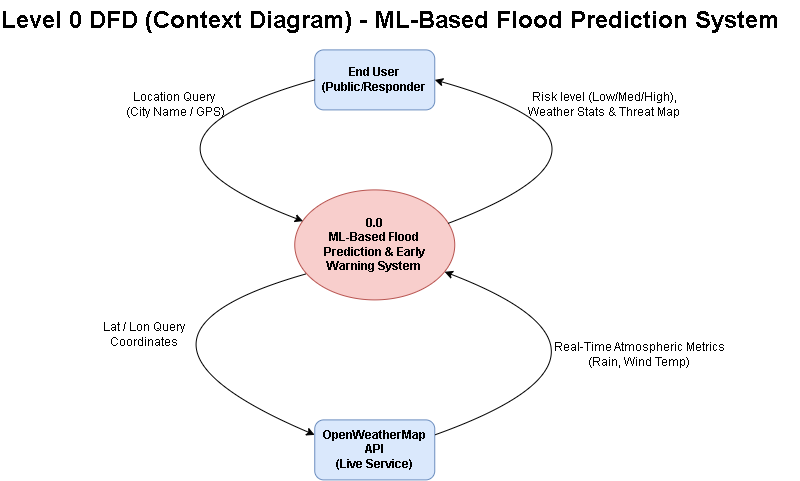

The diagram above was exported from draw.io. Its source (the exported page's mxGraphModel, read from the mxfile embedded in the PNG):
<mxGraphModel dx="1084" dy="592" grid="1" gridSize="10" guides="1" tooltips="1" connect="1" arrows="1" fold="1" page="1" pageScale="1" pageWidth="1100" pageHeight="850" math="0" shadow="0">
  <root>
    <mxCell id="0" />
    <mxCell id="1" parent="0" />
    <mxCell id="o6iWWYngspjcco5Ujq3P-4" parent="1" style="ellipse;whiteSpace=wrap;html=1;shapeInside=1;fillColor=#f8cecc;strokeColor=#b85450;" value="" vertex="1">
      <mxGeometry height="110" width="160" x="355" y="270" as="geometry" />
    </mxCell>
    <mxCell id="o6iWWYngspjcco5Ujq3P-5" parent="1" style="text;html=1;whiteSpace=wrap;strokeColor=none;fillColor=none;align=center;verticalAlign=middle;rounded=0;fontStyle=1" value="0.0&lt;div&gt;ML-Based Flood Prediction &amp;amp; Early Warning System&lt;/div&gt;" vertex="1">
      <mxGeometry height="50" width="140" x="365" y="300" as="geometry" />
    </mxCell>
    <mxCell id="o6iWWYngspjcco5Ujq3P-7" parent="1" style="rounded=1;whiteSpace=wrap;html=1;fillColor=#dae8fc;strokeColor=#6c8ebf;" value="" vertex="1">
      <mxGeometry height="60" width="120" x="375" y="500" as="geometry" />
    </mxCell>
    <mxCell id="o6iWWYngspjcco5Ujq3P-9" parent="1" style="rounded=1;whiteSpace=wrap;html=1;fillColor=#dae8fc;strokeColor=#6c8ebf;" value="" vertex="1">
      <mxGeometry height="60" width="120" x="375" y="130" as="geometry" />
    </mxCell>
    <mxCell id="o6iWWYngspjcco5Ujq3P-10" parent="1" style="text;html=1;whiteSpace=wrap;strokeColor=none;fillColor=none;align=center;verticalAlign=middle;rounded=0;fontStyle=1" value="End User&lt;div&gt;(Public/Responder&lt;/div&gt;" vertex="1">
      <mxGeometry height="60" width="60" x="405" y="130" as="geometry" />
    </mxCell>
    <mxCell id="o6iWWYngspjcco5Ujq3P-11" parent="1" style="text;html=1;whiteSpace=wrap;strokeColor=none;fillColor=none;align=center;verticalAlign=middle;rounded=0;fontStyle=1" value="OpenWeatherMap API&lt;div&gt;(Live Service)&lt;/div&gt;" vertex="1">
      <mxGeometry height="30" width="90" x="390" y="515" as="geometry" />
    </mxCell>
    <mxCell id="o6iWWYngspjcco5Ujq3P-17" parent="1" style="text;html=1;whiteSpace=wrap;overflow=hidden;rounded=0;" value="&lt;h1 style=&quot;margin-top: 0px;&quot;&gt;Level 0 DFD (Context Diagram) - ML-Based Flood Prediction System&lt;/h1&gt;" vertex="1">
      <mxGeometry height="40" width="800" x="60" y="80" as="geometry" />
    </mxCell>
    <mxCell id="FExdA8natiYR8SLqi-4k-19" edge="1" parent="1" source="o6iWWYngspjcco5Ujq3P-4" style="endArrow=none;html=1;rounded=0;curved=1;entryX=0;entryY=0.5;entryDx=0;entryDy=0;exitX=0.052;exitY=0.284;exitDx=0;exitDy=0;exitPerimeter=0;startArrow=classic;startFill=1;endFill=0;" target="o6iWWYngspjcco5Ujq3P-9" value="">
      <mxGeometry height="50" relative="1" width="50" as="geometry">
        <Array as="points">
          <mxPoint x="155" y="222.0399999999998" />
        </Array>
        <mxPoint x="358.0000000000002" y="161.23999999999972" as="sourcePoint" />
        <mxPoint x="370" y="317.0399999999997" as="targetPoint" />
      </mxGeometry>
    </mxCell>
    <mxCell id="FExdA8natiYR8SLqi-4k-20" edge="1" parent="1" source="o6iWWYngspjcco5Ujq3P-4" style="endArrow=classic;html=1;rounded=0;curved=1;entryX=1;entryY=0.5;entryDx=0;entryDy=0;exitX=0.955;exitY=0.306;exitDx=0;exitDy=0;exitPerimeter=0;startArrow=none;startFill=0;" target="o6iWWYngspjcco5Ujq3P-9" value="">
      <mxGeometry height="50" relative="1" width="50" as="geometry">
        <Array as="points">
          <mxPoint x="720" y="223.65999999999985" />
        </Array>
        <mxPoint x="511" y="160.76999999999987" as="sourcePoint" />
        <mxPoint x="570" y="273.65999999999985" as="targetPoint" />
      </mxGeometry>
    </mxCell>
    <mxCell id="w_OocnqHtyGwidH6NRv5-9" parent="1" style="text;html=1;whiteSpace=wrap;strokeColor=none;fillColor=none;align=center;verticalAlign=middle;rounded=0;rotation=0;" value="Location Query&lt;div&gt;&amp;nbsp;(City Name / GPS)&lt;/div&gt;" vertex="1">
      <mxGeometry height="30" width="190" x="140" y="170" as="geometry" />
    </mxCell>
    <mxCell id="w_OocnqHtyGwidH6NRv5-12" parent="1" style="text;html=1;whiteSpace=wrap;strokeColor=none;fillColor=none;align=center;verticalAlign=middle;rounded=0;rotation=0;" value="Risk level (Low/Med/High), Weather Stats &amp;amp; Threat Map" vertex="1">
      <mxGeometry height="30" width="190" x="570" y="170" as="geometry" />
    </mxCell>
    <mxCell id="o6iWWYngspjcco5Ujq3P-22" parent="1" style="text;html=1;whiteSpace=wrap;strokeColor=none;fillColor=none;align=center;verticalAlign=middle;rounded=0;rotation=0;fontSize=11;" value="&lt;font style=&quot;font-size: 12px;&quot;&gt;Real-Time Atmospheric Metrics&lt;/font&gt;&lt;div&gt;&lt;font style=&quot;font-size: 12px;&quot;&gt;(Rain, Wind Temp)&lt;/font&gt;&lt;/div&gt;" vertex="1">
      <mxGeometry height="50" width="220" x="590" y="410" as="geometry" />
    </mxCell>
    <mxCell id="xPoSeZshfwy2tacrp1VL-3" edge="1" parent="1" source="o6iWWYngspjcco5Ujq3P-7" style="endArrow=none;html=1;rounded=0;curved=1;entryX=0.07;entryY=0.764;entryDx=0;entryDy=0;exitX=0;exitY=0.25;exitDx=0;exitDy=0;startArrow=classic;startFill=1;endFill=0;entryPerimeter=0;" target="o6iWWYngspjcco5Ujq3P-4" value="">
      <mxGeometry height="50" relative="1" width="50" as="geometry">
        <Array as="points">
          <mxPoint x="145" y="417.0399999999998" />
        </Array>
        <mxPoint x="353" y="496" as="sourcePoint" />
        <mxPoint x="365" y="355" as="targetPoint" />
      </mxGeometry>
    </mxCell>
    <mxCell id="xPoSeZshfwy2tacrp1VL-4" edge="1" parent="1" source="o6iWWYngspjcco5Ujq3P-7" style="endArrow=classic;html=1;rounded=0;curved=1;exitX=1;exitY=0.25;exitDx=0;exitDy=0;startArrow=none;startFill=0;" target="o6iWWYngspjcco5Ujq3P-4" value="">
      <mxGeometry height="50" relative="1" width="50" as="geometry">
        <Array as="points">
          <mxPoint x="720" y="434.65999999999985" />
        </Array>
        <mxPoint x="508" y="515" as="sourcePoint" />
        <mxPoint x="495" y="371" as="targetPoint" />
      </mxGeometry>
    </mxCell>
    <mxCell id="xPoSeZshfwy2tacrp1VL-7" parent="1" style="text;html=1;whiteSpace=wrap;strokeColor=none;fillColor=none;align=center;verticalAlign=middle;rounded=0;" value="Lat / Lon Query Coordinates" vertex="1">
      <mxGeometry height="30" width="130" x="140" y="400" as="geometry" />
    </mxCell>
  </root>
</mxGraphModel>